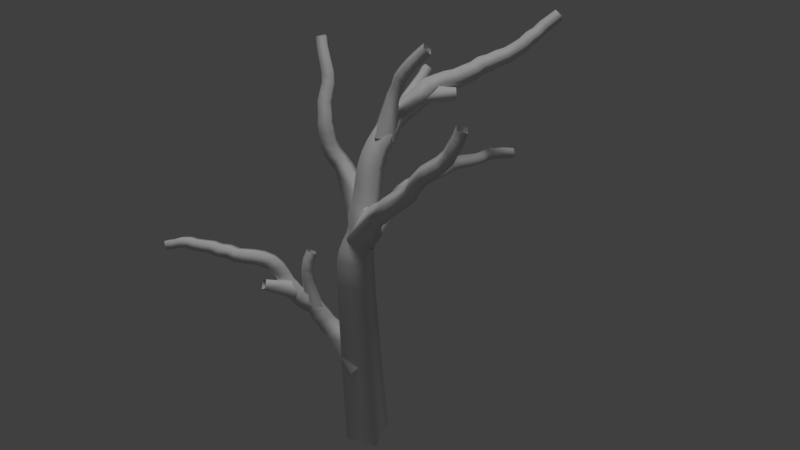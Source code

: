 # Source: tree01.blend  (saved by Blender 2.79.0; exported with 4.5.12 LTS)
import bpy
from mathutils import Matrix  # noqa: F401  (used for matrix-valued properties, if any)

bpy.ops.wm.read_factory_settings(use_empty=True)
scene = bpy.context.scene
scene.name = 'Scene'

# ---- collections
col_collection_1 = bpy.data.collections.new('Collection 1'); scene.collection.children.link(col_collection_1)

# ---- materials (node trees are filled in below, after node groups)
mat_material = bpy.data.materials.new('Material')
mat_material.alpha_threshold = 0.0
mat_material.use_transparent_shadow = False
mat_material.roughness = 0.5
mat_material.line_color = (0.0, 0.0, 0.0, 1.0)

# ---- material node trees

# ---- world
world_world = bpy.data.worlds.new('World'); scene.world = world_world
world_world.color = (0.05088, 0.05088, 0.05088)
world_world.use_sun_shadow = False
world_world.sun_shadow_jitter_overblur = 0.0
world_world.cycles.sampling_method = 'MANUAL'

# ---- cameras
cam_camera_002 = bpy.data.cameras.new('Camera.002')
cam_camera_002.clip_end = 100.0
cam_camera_002.lens = 35.0
cam_camera_002.sensor_width = 32.0
cam_camera_002.sensor_height = 18.0
cam_camera_002.display_size = 2.0
cam_camera_002.dof.focus_distance = 0.0
cam_camera_002.dof.aperture_fstop = 128.0
cam_camera_002.dof.aperture_blades = 6

# ---- lights
light_sun = bpy.data.lights.new('Sun', 'SUN')
light_sun.transmission_factor = 0.0
light_sun.angle = 0.1993
light_sun.energy = 1.0
light_sun.shadow_buffer_clip_start = 0.5
light_sun.shadow_soft_size = 0.1
light_sun.shadow_cascade_max_distance = 1000.0

# ---- meshes
me_tree_leaves_emitter_006 = bpy.data.meshes.new('tree_leaves_emitter.006')
me_tree_leaves_emitter_006.from_pydata([], [], [])
me_tree_leaves_emitter_006.use_remesh_preserve_volume = False
me_tree_leaves_emitter_006.use_remesh_preserve_attributes = False
me_tree_leaves_emitter_006.use_mirror_vertex_groups = False
me_tree_leaves_emitter_006.update()
me_tree_leaves_emitter_004 = bpy.data.meshes.new('tree_leaves_emitter.004')
me_tree_leaves_emitter_004.from_pydata([], [], [])
me_tree_leaves_emitter_004.use_remesh_preserve_volume = False
me_tree_leaves_emitter_004.use_remesh_preserve_attributes = False
me_tree_leaves_emitter_004.use_mirror_vertex_groups = False
me_tree_leaves_emitter_004.update()
me_tree_leaves_emitter_002 = bpy.data.meshes.new('tree_leaves_emitter.002')
me_tree_leaves_emitter_002.from_pydata([], [], [])
me_tree_leaves_emitter_002.use_remesh_preserve_volume = False
me_tree_leaves_emitter_002.use_remesh_preserve_attributes = False
me_tree_leaves_emitter_002.use_mirror_vertex_groups = False
me_tree_leaves_emitter_002.update()

# ---- curves / text
cu_tree_084 = bpy.data.curves.new('Tree.084', 'CURVE')
cu_tree_084.dimensions = '3D'
_sp = cu_tree_084.splines.new('POLY'); _sp.points.add(46)
_sp.points.foreach_set('co', [0.0, 0.0, 0.0, 1.0, 0.0, 0.0, 0.0, 1.0, 0.0, 0.0, 0.0, 1.0, -0.02306, -0.003514, 0.8997, 1.0, -0.04845, -0.0196, 1.799, 1.0, -0.0701, -0.02267, 2.699, 1.0, -0.09251, -0.02751, 3.599, 1.0, -0.125, -0.07118, 5.398, 1.0, -0.1494, -0.08521, 6.297, 1.0, -0.1483, -0.1056, 7.197, 1.0, -0.1365, -0.1154, 8.097, 1.0, -0.07449, -0.07347, 8.387, 1.0, 0.03689, -0.04344, 8.664, 1.0, 0.1468, -0.05125, 8.943, 1.0, 0.2173, -0.00626, 9.231, 1.0, 0.2234, 0.1022, 9.511, 1.0, 0.3348, 0.1895, 9.776, 1.0, 0.4071, 0.2613, 10.06, 1.0, 0.4812, 0.388, 10.32, 1.0, 0.5337, 0.4631, 10.61, 1.0, 0.6235, 0.5928, 10.86, 1.0, 0.7392, 0.683, 11.12, 1.0, 0.8987, 0.8229, 11.33, 1.0, 1.087, 0.9151, 11.55, 1.0, 1.288, 1.104, 11.67, 1.0, 1.466, 1.291, 11.82, 1.0, 1.69, 1.454, 11.94, 1.0, 1.941, 1.467, 12.1, 1.0, 2.179, 1.456, 12.28, 1.0, 2.434, 1.518, 12.43, 1.0, 2.672, 1.6, 12.59, 1.0, 2.956, 1.696, 12.61, 1.0, 3.246, 1.685, 12.69, 1.0, 3.539, 1.653, 12.74, 1.0, 3.824, 1.671, 12.83, 1.0, 4.114, 1.721, 12.89, 1.0, 4.374, 1.845, 12.97, 1.0, 4.67, 1.881, 13.0, 1.0, 4.957, 1.94, 13.07, 1.0, 5.25, 1.994, 13.1, 1.0, 5.527, 2.033, 13.21, 1.0, 5.791, 2.046, 13.35, 1.0, 6.04, 2.149, 13.49, 1.0, 6.31, 2.253, 13.56, 1.0, 6.555, 2.363, 13.7, 1.0, 6.816, 2.405, 13.84, 1.0, 7.076, 2.454, 13.98, 1.0])
_sp.points.foreach_set('radius', [0.8, 0.8, 0.8, 0.776, 0.7527, 0.7301, 0.7082, 0.6664, 0.6464, 0.627, 0.6082, 0.5899, 0.5722, 0.5551, 0.5384, 0.5223, 0.5066, 0.4914, 0.4767, 0.4624, 0.4485, 0.435, 0.422, 0.4093, 0.397, 0.3851, 0.3736, 0.3624, 0.3515, 0.341, 0.3307, 0.3208, 0.3112, 0.3018, 0.2928, 0.284, 0.2755, 0.2672, 0.2592, 0.2514, 0.2439, 0.2366, 0.2295, 0.2226, 0.2159, 0.2094, 0.2032])
_sp = cu_tree_084.splines.new('POLY'); _sp.points.add(1)
_sp.points.foreach_set('co', [2.434, 1.518, 12.43, 1.0, 3.417, 1.236, 12.47, 1.0])
_sp.points.foreach_set('radius', [0.341, 0.2046])
_sp = cu_tree_084.splines.new('POLY'); _sp.points.add(4)
_sp.points.foreach_set('co', [1.69, 1.454, 11.94, 1.0, 2.386, 2.273, 12.25, 1.0, 2.6, 2.445, 12.37, 1.0, 2.806, 2.638, 12.47, 1.0, 2.996, 2.818, 12.62, 1.0])
_sp.points.foreach_set('radius', [0.3736, 0.2241, 0.2174, 0.2109, 0.2046])
_sp = cu_tree_084.splines.new('POLY'); _sp.points.add(7)
_sp.points.foreach_set('co', [1.087, 0.9151, 11.55, 1.0, 1.464, 1.18, 12.69, 1.0, 1.595, 1.191, 12.96, 1.0, 1.676, 1.18, 13.25, 1.0, 1.832, 1.125, 13.5, 1.0, 2.018, 1.087, 13.73, 1.0, 2.233, 1.063, 13.94, 1.0, 2.429, 0.9872, 14.15, 1.0])
_sp.points.foreach_set('radius', [0.4093, 0.2456, 0.2382, 0.2311, 0.2241, 0.2174, 0.2109, 0.2046])
_sp = cu_tree_084.splines.new('POLY'); _sp.points.add(15)
_sp.points.foreach_set('co', [0.2234, 0.1022, 9.511, 1.0, -0.04286, 1.301, 10.48, 1.0, -0.1853, 1.473, 10.68, 1.0, -0.3322, 1.602, 10.91, 1.0, -0.4022, 1.711, 11.18, 1.0, -0.4201, 1.796, 11.47, 1.0, -0.4251, 1.917, 11.74, 1.0, -0.3718, 2.096, 11.98, 1.0, -0.3377, 2.272, 12.22, 1.0, -0.2325, 2.428, 12.45, 1.0, -0.1206, 2.616, 12.66, 1.0, -0.08536, 2.807, 12.89, 1.0, -0.08335, 3.038, 13.08, 1.0, -0.08556, 3.266, 13.27, 1.0, -0.07258, 3.522, 13.43, 1.0, -0.03562, 3.749, 13.62, 1.0])
_sp.points.foreach_set('radius', [0.5223, 0.3134, 0.304, 0.2948, 0.286, 0.2774, 0.2691, 0.261, 0.2532, 0.2456, 0.2382, 0.2311, 0.2241, 0.2174, 0.2109, 0.2046])
_sp = cu_tree_084.splines.new('POLY'); _sp.points.add(17)
_sp.points.foreach_set('co', [0.1468, -0.05125, 8.943, 1.0, 0.4013, -1.037, 10.26, 1.0, 0.4386, -1.263, 10.45, 1.0, 0.4412, -1.487, 10.65, 1.0, 0.4925, -1.679, 10.88, 1.0, 0.6151, -1.836, 11.1, 1.0, 0.7757, -1.982, 11.31, 1.0, 0.8869, -2.162, 11.52, 1.0, 1.001, -2.319, 11.75, 1.0, 1.059, -2.439, 12.02, 1.0, 1.151, -2.579, 12.27, 1.0, 1.222, -2.743, 12.51, 1.0, 1.373, -2.897, 12.72, 1.0, 1.561, -3.013, 12.92, 1.0, 1.747, -3.085, 13.15, 1.0, 1.808, -3.192, 13.42, 1.0, 1.95, -3.179, 13.68, 1.0, 2.037, -3.209, 13.97, 1.0])
_sp.points.foreach_set('radius', [0.5551, 0.333, 0.3231, 0.3134, 0.304, 0.2948, 0.286, 0.2774, 0.2691, 0.261, 0.2532, 0.2456, 0.2382, 0.2311, 0.2241, 0.2174, 0.2109, 0.2046])
_sp = cu_tree_084.splines.new('POLY'); _sp.points.add(18)
_sp.points.foreach_set('co', [0.03689, -0.04344, 8.664, 1.0, 1.36, 0.6973, 9.469, 1.0, 1.603, 0.7733, 9.628, 1.0, 1.869, 0.8724, 9.723, 1.0, 2.158, 0.9432, 9.765, 1.0, 2.427, 1.074, 9.787, 1.0, 2.711, 1.158, 9.836, 1.0, 3.003, 1.202, 9.888, 1.0, 3.267, 1.343, 9.895, 1.0, 3.556, 1.419, 9.93, 1.0, 3.853, 1.446, 9.901, 1.0, 4.145, 1.502, 9.862, 1.0, 4.421, 1.615, 9.825, 1.0, 4.617, 1.83, 9.754, 1.0, 4.837, 2.013, 9.664, 1.0, 5.076, 2.141, 9.535, 1.0, 5.331, 2.271, 9.447, 1.0, 5.589, 2.382, 9.341, 1.0, 5.871, 2.433, 9.251, 1.0])
_sp.points.foreach_set('radius', [0.5722, 0.3433, 0.333, 0.3231, 0.3134, 0.304, 0.2948, 0.286, 0.2774, 0.2691, 0.261, 0.2532, 0.2456, 0.2382, 0.2311, 0.2241, 0.2174, 0.2109, 0.2046])
_sp = cu_tree_084.splines.new('POLY'); _sp.points.add(25)
_sp.points.foreach_set('co', [-0.09251, -0.02751, 3.599, 1.0, -0.8091, 0.6495, 4.616, 1.0, -1.005, 0.7799, 4.802, 1.0, -1.135, 0.8661, 5.058, 1.0, -1.285, 0.9115, 5.314, 1.0, -1.389, 1.006, 5.579, 1.0, -1.623, 1.041, 5.765, 1.0, -1.833, 1.054, 5.978, 1.0, -1.98, 1.12, 6.231, 1.0, -2.125, 1.301, 6.422, 1.0, -2.231, 1.421, 6.675, 1.0, -2.359, 1.503, 6.934, 1.0, -2.542, 1.549, 7.168, 1.0, -2.791, 1.659, 7.292, 1.0, -3.072, 1.723, 7.377, 1.0, -3.351, 1.832, 7.395, 1.0, -3.585, 2.013, 7.348, 1.0, -3.807, 2.208, 7.399, 1.0, -4.089, 2.305, 7.436, 1.0, -4.298, 2.52, 7.45, 1.0, -4.549, 2.683, 7.427, 1.0, -4.779, 2.871, 7.386, 1.0, -5.001, 3.073, 7.38, 1.0, -5.244, 3.236, 7.318, 1.0, -5.482, 3.368, 7.19, 1.0, -5.685, 3.555, 7.073, 1.0])
_sp.points.foreach_set('radius', [0.7082, 0.4249, 0.4122, 0.3998, 0.3878, 0.3762, 0.3649, 0.354, 0.3433, 0.333, 0.3231, 0.3134, 0.304, 0.2948, 0.286, 0.2774, 0.2691, 0.261, 0.2532, 0.2456, 0.2382, 0.2311, 0.2241, 0.2174, 0.2109, 0.2046])
_sp = cu_tree_084.splines.new('POLY'); _sp.points.add(1)
_sp.points.foreach_set('co', [-1.98, 1.12, 6.231, 1.0, -2.906, 1.114, 6.682, 1.0])
_sp.points.foreach_set('radius', [0.3433, 0.206])
_sp = cu_tree_084.splines.new('POLY'); _sp.points.add(4)
_sp.points.foreach_set('co', [-1.389, 1.006, 5.579, 1.0, -1.51, 1.136, 6.694, 1.0, -1.483, 1.156, 6.992, 1.0, -1.413, 1.205, 7.279, 1.0, -1.265, 1.277, 7.53, 1.0])
_sp.points.foreach_set('radius', [0.3762, 0.2257, 0.2189, 0.2124, 0.206])
cu_tree_084.materials.append(mat_material)
cu_tree_084.use_path_clamp = True
cu_tree_084.bevel_resolution = 0
cu_tree_084.bevel_depth = 1.0
cu_tree_084.fill_mode = 'FULL'
cu_tree_083 = bpy.data.curves.new('Tree.083', 'CURVE')
cu_tree_083.dimensions = '3D'
_sp = cu_tree_083.splines.new('POLY'); _sp.points.add(46)
_sp.points.foreach_set('co', [0.0, 0.0, 0.0, 1.0, 0.0, 0.0, 0.0, 1.0, 0.0, 0.0, 0.0, 1.0, -0.02306, -0.003514, 0.8997, 1.0, -0.04845, -0.0196, 1.799, 1.0, -0.0701, -0.02267, 2.699, 1.0, -0.09251, -0.02751, 3.599, 1.0, -0.125, -0.07118, 5.398, 1.0, -0.1494, -0.08521, 6.297, 1.0, -0.1483, -0.1056, 7.197, 1.0, -0.1365, -0.1154, 8.097, 1.0, -0.07449, -0.07347, 8.387, 1.0, 0.03689, -0.04344, 8.664, 1.0, 0.1468, -0.05125, 8.943, 1.0, 0.2173, -0.00626, 9.231, 1.0, 0.2234, 0.1022, 9.511, 1.0, 0.3348, 0.1895, 9.776, 1.0, 0.4071, 0.2613, 10.06, 1.0, 0.4812, 0.388, 10.32, 1.0, 0.5337, 0.4631, 10.61, 1.0, 0.6235, 0.5928, 10.86, 1.0, 0.7392, 0.683, 11.12, 1.0, 0.8987, 0.8229, 11.33, 1.0, 1.087, 0.9151, 11.55, 1.0, 1.288, 1.104, 11.67, 1.0, 1.466, 1.291, 11.82, 1.0, 1.69, 1.454, 11.94, 1.0, 1.941, 1.467, 12.1, 1.0, 2.179, 1.456, 12.28, 1.0, 2.434, 1.518, 12.43, 1.0, 2.672, 1.6, 12.59, 1.0, 2.956, 1.696, 12.61, 1.0, 3.246, 1.685, 12.69, 1.0, 3.539, 1.653, 12.74, 1.0, 3.824, 1.671, 12.83, 1.0, 4.114, 1.721, 12.89, 1.0, 4.374, 1.845, 12.97, 1.0, 4.67, 1.881, 13.0, 1.0, 4.957, 1.94, 13.07, 1.0, 5.25, 1.994, 13.1, 1.0, 5.527, 2.033, 13.21, 1.0, 5.791, 2.046, 13.35, 1.0, 6.04, 2.149, 13.49, 1.0, 6.31, 2.253, 13.56, 1.0, 6.555, 2.363, 13.7, 1.0, 6.816, 2.405, 13.84, 1.0, 7.076, 2.454, 13.98, 1.0])
_sp.points.foreach_set('radius', [0.8, 0.8, 0.8, 0.776, 0.7527, 0.7301, 0.7082, 0.6664, 0.6464, 0.627, 0.6082, 0.5899, 0.5722, 0.5551, 0.5384, 0.5223, 0.5066, 0.4914, 0.4767, 0.4624, 0.4485, 0.435, 0.422, 0.4093, 0.397, 0.3851, 0.3736, 0.3624, 0.3515, 0.341, 0.3307, 0.3208, 0.3112, 0.3018, 0.2928, 0.284, 0.2755, 0.2672, 0.2592, 0.2514, 0.2439, 0.2366, 0.2295, 0.2226, 0.2159, 0.2094, 0.2032])
_sp = cu_tree_083.splines.new('POLY'); _sp.points.add(1)
_sp.points.foreach_set('co', [2.434, 1.518, 12.43, 1.0, 3.417, 1.236, 12.47, 1.0])
_sp.points.foreach_set('radius', [0.341, 0.2046])
_sp = cu_tree_083.splines.new('POLY'); _sp.points.add(4)
_sp.points.foreach_set('co', [1.69, 1.454, 11.94, 1.0, 2.386, 2.273, 12.25, 1.0, 2.6, 2.445, 12.37, 1.0, 2.806, 2.638, 12.47, 1.0, 2.996, 2.818, 12.62, 1.0])
_sp.points.foreach_set('radius', [0.3736, 0.2241, 0.2174, 0.2109, 0.2046])
_sp = cu_tree_083.splines.new('POLY'); _sp.points.add(7)
_sp.points.foreach_set('co', [1.087, 0.9151, 11.55, 1.0, 1.464, 1.18, 12.69, 1.0, 1.595, 1.191, 12.96, 1.0, 1.676, 1.18, 13.25, 1.0, 1.832, 1.125, 13.5, 1.0, 2.018, 1.087, 13.73, 1.0, 2.233, 1.063, 13.94, 1.0, 2.429, 0.9872, 14.15, 1.0])
_sp.points.foreach_set('radius', [0.4093, 0.2456, 0.2382, 0.2311, 0.2241, 0.2174, 0.2109, 0.2046])
_sp = cu_tree_083.splines.new('POLY'); _sp.points.add(15)
_sp.points.foreach_set('co', [0.2234, 0.1022, 9.511, 1.0, -0.04286, 1.301, 10.48, 1.0, -0.1853, 1.473, 10.68, 1.0, -0.3322, 1.602, 10.91, 1.0, -0.4022, 1.711, 11.18, 1.0, -0.4201, 1.796, 11.47, 1.0, -0.4251, 1.917, 11.74, 1.0, -0.3718, 2.096, 11.98, 1.0, -0.3377, 2.272, 12.22, 1.0, -0.2325, 2.428, 12.45, 1.0, -0.1206, 2.616, 12.66, 1.0, -0.08536, 2.807, 12.89, 1.0, -0.08335, 3.038, 13.08, 1.0, -0.08556, 3.266, 13.27, 1.0, -0.07258, 3.522, 13.43, 1.0, -0.03562, 3.749, 13.62, 1.0])
_sp.points.foreach_set('radius', [0.5223, 0.3134, 0.304, 0.2948, 0.286, 0.2774, 0.2691, 0.261, 0.2532, 0.2456, 0.2382, 0.2311, 0.2241, 0.2174, 0.2109, 0.2046])
_sp = cu_tree_083.splines.new('POLY'); _sp.points.add(17)
_sp.points.foreach_set('co', [0.1468, -0.05125, 8.943, 1.0, 0.4013, -1.037, 10.26, 1.0, 0.4386, -1.263, 10.45, 1.0, 0.4412, -1.487, 10.65, 1.0, 0.4925, -1.679, 10.88, 1.0, 0.6151, -1.836, 11.1, 1.0, 0.7757, -1.982, 11.31, 1.0, 0.8869, -2.162, 11.52, 1.0, 1.001, -2.319, 11.75, 1.0, 1.059, -2.439, 12.02, 1.0, 1.151, -2.579, 12.27, 1.0, 1.222, -2.743, 12.51, 1.0, 1.373, -2.897, 12.72, 1.0, 1.561, -3.013, 12.92, 1.0, 1.747, -3.085, 13.15, 1.0, 1.808, -3.192, 13.42, 1.0, 1.95, -3.179, 13.68, 1.0, 2.037, -3.209, 13.97, 1.0])
_sp.points.foreach_set('radius', [0.5551, 0.333, 0.3231, 0.3134, 0.304, 0.2948, 0.286, 0.2774, 0.2691, 0.261, 0.2532, 0.2456, 0.2382, 0.2311, 0.2241, 0.2174, 0.2109, 0.2046])
_sp = cu_tree_083.splines.new('POLY'); _sp.points.add(18)
_sp.points.foreach_set('co', [0.03689, -0.04344, 8.664, 1.0, 1.36, 0.6973, 9.469, 1.0, 1.603, 0.7733, 9.628, 1.0, 1.869, 0.8724, 9.723, 1.0, 2.158, 0.9432, 9.765, 1.0, 2.427, 1.074, 9.787, 1.0, 2.711, 1.158, 9.836, 1.0, 3.003, 1.202, 9.888, 1.0, 3.267, 1.343, 9.895, 1.0, 3.556, 1.419, 9.93, 1.0, 3.853, 1.446, 9.901, 1.0, 4.145, 1.502, 9.862, 1.0, 4.421, 1.615, 9.825, 1.0, 4.617, 1.83, 9.754, 1.0, 4.837, 2.013, 9.664, 1.0, 5.076, 2.141, 9.535, 1.0, 5.331, 2.271, 9.447, 1.0, 5.589, 2.382, 9.341, 1.0, 5.871, 2.433, 9.251, 1.0])
_sp.points.foreach_set('radius', [0.5722, 0.3433, 0.333, 0.3231, 0.3134, 0.304, 0.2948, 0.286, 0.2774, 0.2691, 0.261, 0.2532, 0.2456, 0.2382, 0.2311, 0.2241, 0.2174, 0.2109, 0.2046])
_sp = cu_tree_083.splines.new('POLY'); _sp.points.add(25)
_sp.points.foreach_set('co', [-0.09251, -0.02751, 3.599, 1.0, -0.8091, 0.6495, 4.616, 1.0, -1.005, 0.7799, 4.802, 1.0, -1.135, 0.8661, 5.058, 1.0, -1.285, 0.9115, 5.314, 1.0, -1.389, 1.006, 5.579, 1.0, -1.623, 1.041, 5.765, 1.0, -1.833, 1.054, 5.978, 1.0, -1.98, 1.12, 6.231, 1.0, -2.125, 1.301, 6.422, 1.0, -2.231, 1.421, 6.675, 1.0, -2.359, 1.503, 6.934, 1.0, -2.542, 1.549, 7.168, 1.0, -2.791, 1.659, 7.292, 1.0, -3.072, 1.723, 7.377, 1.0, -3.351, 1.832, 7.395, 1.0, -3.585, 2.013, 7.348, 1.0, -3.807, 2.208, 7.399, 1.0, -4.089, 2.305, 7.436, 1.0, -4.298, 2.52, 7.45, 1.0, -4.549, 2.683, 7.427, 1.0, -4.779, 2.871, 7.386, 1.0, -5.001, 3.073, 7.38, 1.0, -5.244, 3.236, 7.318, 1.0, -5.482, 3.368, 7.19, 1.0, -5.685, 3.555, 7.073, 1.0])
_sp.points.foreach_set('radius', [0.7082, 0.4249, 0.4122, 0.3998, 0.3878, 0.3762, 0.3649, 0.354, 0.3433, 0.333, 0.3231, 0.3134, 0.304, 0.2948, 0.286, 0.2774, 0.2691, 0.261, 0.2532, 0.2456, 0.2382, 0.2311, 0.2241, 0.2174, 0.2109, 0.2046])
_sp = cu_tree_083.splines.new('POLY'); _sp.points.add(1)
_sp.points.foreach_set('co', [-1.98, 1.12, 6.231, 1.0, -2.906, 1.114, 6.682, 1.0])
_sp.points.foreach_set('radius', [0.3433, 0.206])
_sp = cu_tree_083.splines.new('POLY'); _sp.points.add(4)
_sp.points.foreach_set('co', [-1.389, 1.006, 5.579, 1.0, -1.51, 1.136, 6.694, 1.0, -1.483, 1.156, 6.992, 1.0, -1.413, 1.205, 7.279, 1.0, -1.265, 1.277, 7.53, 1.0])
_sp.points.foreach_set('radius', [0.3762, 0.2257, 0.2189, 0.2124, 0.206])
cu_tree_083.materials.append(mat_material)
cu_tree_083.use_path_clamp = True
cu_tree_083.bevel_resolution = 0
cu_tree_083.bevel_depth = 1.0
cu_tree_083.fill_mode = 'FULL'

# ---- objects
ob_camera = bpy.data.objects.new('Camera', cam_camera_002)
ob_tree_leaves_emitter_002 = bpy.data.objects.new('tree_leaves_emitter.002', me_tree_leaves_emitter_006)
ob_tree_001 = bpy.data.objects.new('Tree.001', cu_tree_084)
ob_tree = bpy.data.objects.new('Tree', cu_tree_083)
ob_tree_leaves_emitter_001 = bpy.data.objects.new('tree_leaves_emitter.001', me_tree_leaves_emitter_004)
ob_sun = bpy.data.objects.new('Sun', light_sun)
ob_tree_leaves_emitter = bpy.data.objects.new('tree_leaves_emitter', me_tree_leaves_emitter_002)

# ---- transforms, parenting, visibility, modifiers, constraints
ob_camera.location = (-2.281, -10.82, 11.81)
ob_camera.rotation_euler = (0.9337, 0.009841, -0.2713)
ob_camera.lineart.crease_threshold = 0.0
ob_tree_leaves_emitter_002.location = (5.005, 1.613, 11.43)
ob_tree_leaves_emitter_002.scale = (0.5, 0.5, 0.5)
ob_tree_leaves_emitter_002.show_instancer_for_render = False
ob_tree_leaves_emitter_002.lineart.crease_threshold = 0.0
_vg = ob_tree_leaves_emitter_002.vertex_groups.new(name='leaves')
_m = ob_tree_leaves_emitter_002.modifiers.new('leafs', 'PARTICLE_SYSTEM')
ob_tree_001.location = (-0.1485, -0.5085, -0.57)
ob_tree_001.scale = (0.5, 0.5, 0.5)
ob_tree_001.lineart.crease_threshold = 0.0
ob_tree.location = (5.005, 1.613, 11.43)
ob_tree.scale = (0.5, 0.5, 0.5)
ob_tree.lineart.crease_threshold = 0.0
ob_tree_leaves_emitter_001.location = (4.516, 1.291, 9.372)
ob_tree_leaves_emitter_001.scale = (0.5, 0.5, 0.5)
ob_tree_leaves_emitter_001.show_instancer_for_render = False
ob_tree_leaves_emitter_001.lineart.crease_threshold = 0.0
_vg = ob_tree_leaves_emitter_001.vertex_groups.new(name='leaves')
_m = ob_tree_leaves_emitter_001.modifiers.new('leafs', 'PARTICLE_SYSTEM')
ob_sun.location = (-3.99, 1.424, 5.083)
ob_sun.lineart.crease_threshold = 0.0
ob_tree_leaves_emitter.location = (-0.5811, -0.7777, -0.3442)
ob_tree_leaves_emitter.show_instancer_for_render = False
ob_tree_leaves_emitter.lineart.crease_threshold = 0.0
_vg = ob_tree_leaves_emitter.vertex_groups.new(name='leaves')
_m = ob_tree_leaves_emitter.modifiers.new('leafs', 'PARTICLE_SYSTEM')

# ---- collection membership
col_collection_1.objects.link(ob_camera)
col_collection_1.objects.link(ob_tree_leaves_emitter_002)
col_collection_1.objects.link(ob_tree_001)
col_collection_1.objects.link(ob_tree)
col_collection_1.objects.link(ob_tree_leaves_emitter_001)
col_collection_1.objects.link(ob_sun)
col_collection_1.objects.link(ob_tree_leaves_emitter)

# ---- scene / render settings (as saved in the file)
scene.camera = ob_camera
scene.frame_start = 1; scene.frame_end = 250; scene.frame_set(1)
scene.render.engine = 'BLENDER_EEVEE_NEXT'
scene.render.resolution_percentage = 50
scene.render.dither_intensity = 0.0
scene.cycles.use_denoising = False
scene.cycles.samples = 128
scene.cycles.sampling_pattern = 'TABULATED_SOBOL'
scene.cycles.use_adaptive_sampling = False
scene.cycles.use_light_tree = False
scene.cycles.blur_glossy = 0.0
scene.cycles.sample_clamp_indirect = 0.0
scene.view_settings.view_transform = 'Standard'
bpy.context.view_layer.update()
